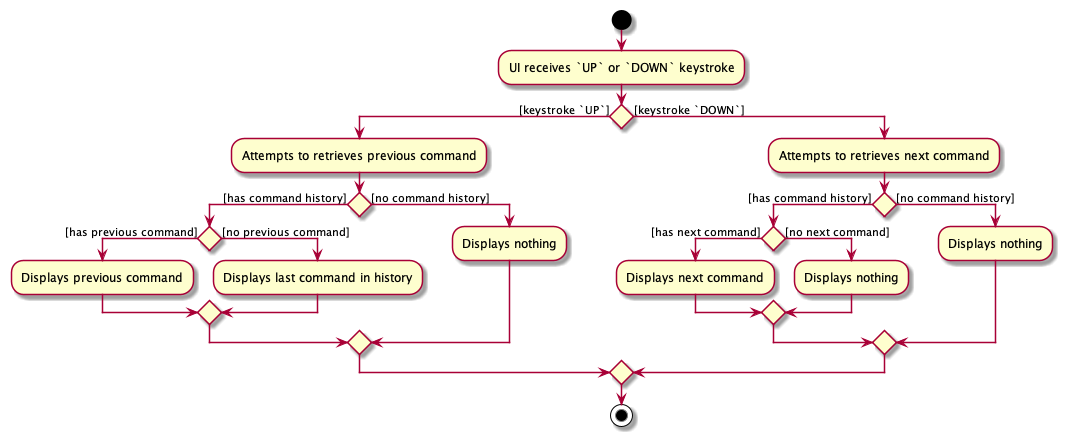

The diagram above was rendered by PlantUML. Its source (embedded in the PNG):
@startuml
'https://plantuml.com/activity-diagram-beta

start
:UI receives `UP` or `DOWN` keystroke;
if () then ([keystroke `UP`])
  :Attempts to retrieves previous command;
  if () then ([has command history])
    if () then ([has previous command])
      :Displays previous command;
    else ([no previous command])
      :Displays last command in history;
    endif
  else ([no command history])
    :Displays nothing;
  endif
else ([keystroke `DOWN`])
  :Attempts to retrieves next command;
  if () then ([has command history])
    if () then ([has next command])
      :Displays next command;
    else ([no next command])
      :Displays nothing;
    endif
  else ([no command history])
    :Displays nothing;
  endif
endif

stop

@enduml